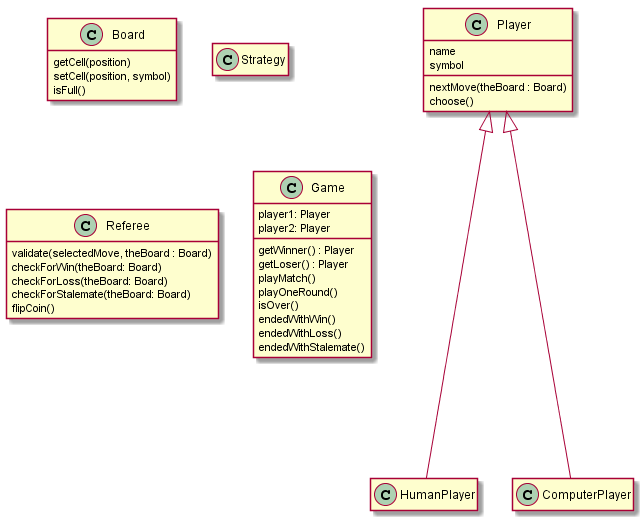

The diagram above was rendered by PlantUML. Its source (embedded in the PNG):
@startuml
hide empty members

class Player {
    name
    symbol

    nextMove(theBoard : Board)
    choose()
}

class Board {
    getCell(position)
    setCell(position, symbol)
    isFull()
}

class Strategy {
    
}

class Referee {
    validate(selectedMove, theBoard : Board)
    checkForWin(theBoard: Board)
    checkForLoss(theBoard: Board)
    checkForStalemate(theBoard: Board)
    flipCoin()
}

class Game {
    player1: Player
    player2: Player

    getWinner() : Player
    getLoser() : Player
    playMatch()
    playOneRound()
    isOver()
    endedWithWin()
    endedWithLoss()
    endedWithStalemate()
}

Player <|---- HumanPlayer
Player <|---- ComputerPlayer

@enduml